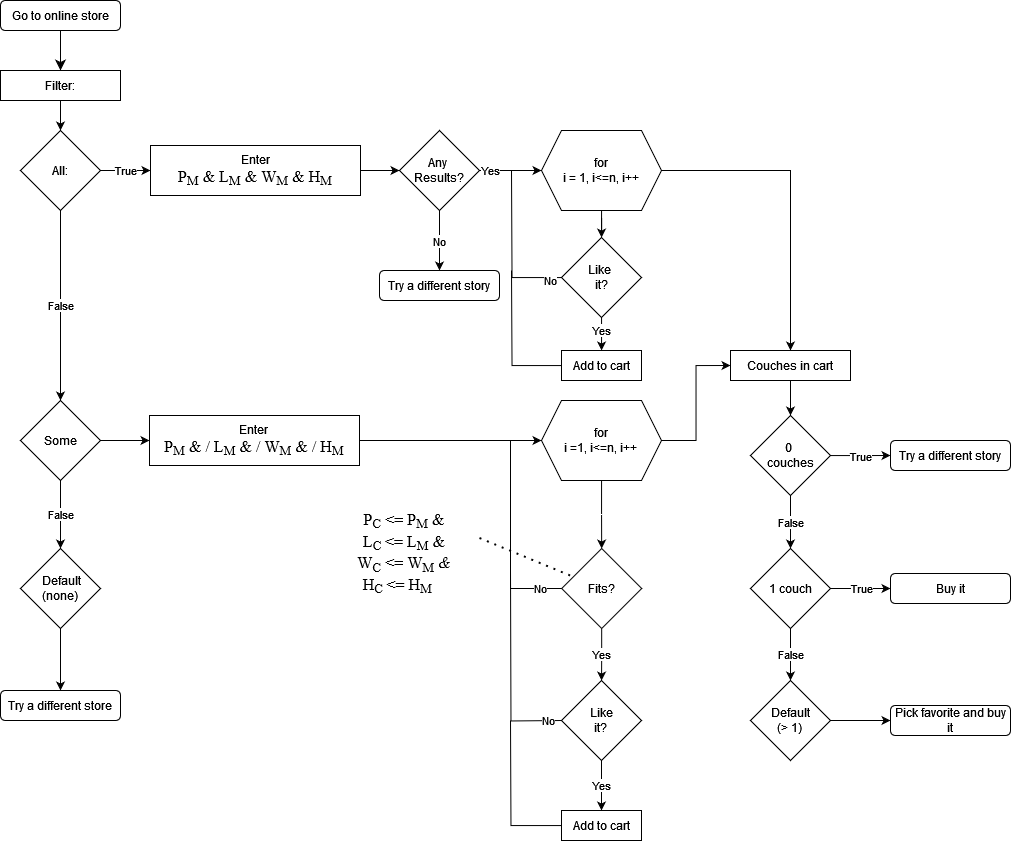

The diagram above was exported from draw.io. Its source (the exported page's mxGraphModel, read from the mxfile embedded in the PNG):
<mxGraphModel dx="1436" dy="2064" grid="1" gridSize="10" guides="1" tooltips="1" connect="1" arrows="1" fold="1" page="1" pageScale="1" pageWidth="827" pageHeight="1169" math="0" shadow="0">
  <root>
    <mxCell id="WIyWlLk6GJQsqaUBKTNV-0" />
    <mxCell id="WIyWlLk6GJQsqaUBKTNV-1" parent="WIyWlLk6GJQsqaUBKTNV-0" />
    <mxCell id="RGCpzH73G-TQinE6GXYf-12" style="edgeStyle=none;curved=1;rounded=0;orthogonalLoop=1;jettySize=auto;html=1;fontSize=12;startSize=8;endSize=8;" parent="WIyWlLk6GJQsqaUBKTNV-1" source="RGCpzH73G-TQinE6GXYf-10" edge="1">
      <mxGeometry relative="1" as="geometry">
        <mxPoint x="220" y="60" as="targetPoint" />
      </mxGeometry>
    </mxCell>
    <mxCell id="RGCpzH73G-TQinE6GXYf-10" value="Go to online store" style="rounded=1;whiteSpace=wrap;html=1;" parent="WIyWlLk6GJQsqaUBKTNV-1" vertex="1">
      <mxGeometry x="160" y="-10" width="120" height="30" as="geometry" />
    </mxCell>
    <mxCell id="iPjQXZM5m_J5KYEJstMm-7" style="edgeStyle=orthogonalEdgeStyle;rounded=0;orthogonalLoop=1;jettySize=auto;html=1;" edge="1" parent="WIyWlLk6GJQsqaUBKTNV-1" source="iPjQXZM5m_J5KYEJstMm-1" target="iPjQXZM5m_J5KYEJstMm-2">
      <mxGeometry relative="1" as="geometry" />
    </mxCell>
    <mxCell id="iPjQXZM5m_J5KYEJstMm-1" value="Filter:" style="rounded=0;whiteSpace=wrap;html=1;" vertex="1" parent="WIyWlLk6GJQsqaUBKTNV-1">
      <mxGeometry x="160" y="60" width="120" height="30" as="geometry" />
    </mxCell>
    <mxCell id="iPjQXZM5m_J5KYEJstMm-5" value="False" style="edgeStyle=orthogonalEdgeStyle;rounded=0;orthogonalLoop=1;jettySize=auto;html=1;" edge="1" parent="WIyWlLk6GJQsqaUBKTNV-1" source="iPjQXZM5m_J5KYEJstMm-2" target="iPjQXZM5m_J5KYEJstMm-3">
      <mxGeometry relative="1" as="geometry" />
    </mxCell>
    <mxCell id="iPjQXZM5m_J5KYEJstMm-9" value="True" style="edgeStyle=orthogonalEdgeStyle;rounded=0;orthogonalLoop=1;jettySize=auto;html=1;" edge="1" parent="WIyWlLk6GJQsqaUBKTNV-1" source="iPjQXZM5m_J5KYEJstMm-2" target="iPjQXZM5m_J5KYEJstMm-8">
      <mxGeometry relative="1" as="geometry" />
    </mxCell>
    <mxCell id="iPjQXZM5m_J5KYEJstMm-2" value="All:" style="rhombus;whiteSpace=wrap;html=1;" vertex="1" parent="WIyWlLk6GJQsqaUBKTNV-1">
      <mxGeometry x="180" y="120" width="80" height="80" as="geometry" />
    </mxCell>
    <mxCell id="iPjQXZM5m_J5KYEJstMm-6" value="False" style="edgeStyle=orthogonalEdgeStyle;rounded=0;orthogonalLoop=1;jettySize=auto;html=1;" edge="1" parent="WIyWlLk6GJQsqaUBKTNV-1" source="iPjQXZM5m_J5KYEJstMm-3" target="iPjQXZM5m_J5KYEJstMm-4">
      <mxGeometry relative="1" as="geometry" />
    </mxCell>
    <mxCell id="iPjQXZM5m_J5KYEJstMm-11" style="edgeStyle=orthogonalEdgeStyle;rounded=0;orthogonalLoop=1;jettySize=auto;html=1;" edge="1" parent="WIyWlLk6GJQsqaUBKTNV-1" source="iPjQXZM5m_J5KYEJstMm-3" target="iPjQXZM5m_J5KYEJstMm-10">
      <mxGeometry relative="1" as="geometry" />
    </mxCell>
    <mxCell id="iPjQXZM5m_J5KYEJstMm-3" value="Some" style="rhombus;whiteSpace=wrap;html=1;" vertex="1" parent="WIyWlLk6GJQsqaUBKTNV-1">
      <mxGeometry x="180" y="390" width="80" height="80" as="geometry" />
    </mxCell>
    <mxCell id="iPjQXZM5m_J5KYEJstMm-13" style="edgeStyle=orthogonalEdgeStyle;rounded=0;orthogonalLoop=1;jettySize=auto;html=1;" edge="1" parent="WIyWlLk6GJQsqaUBKTNV-1" source="iPjQXZM5m_J5KYEJstMm-4" target="iPjQXZM5m_J5KYEJstMm-12">
      <mxGeometry relative="1" as="geometry">
        <mxPoint x="220.05882352941194" y="618" as="targetPoint" />
      </mxGeometry>
    </mxCell>
    <mxCell id="iPjQXZM5m_J5KYEJstMm-4" value="&lt;div&gt;&amp;nbsp;Default&lt;/div&gt;&lt;div&gt;(none)&lt;br&gt;&lt;/div&gt;" style="rhombus;whiteSpace=wrap;html=1;" vertex="1" parent="WIyWlLk6GJQsqaUBKTNV-1">
      <mxGeometry x="180" y="538" width="80" height="80" as="geometry" />
    </mxCell>
    <mxCell id="iPjQXZM5m_J5KYEJstMm-15" style="edgeStyle=orthogonalEdgeStyle;rounded=0;orthogonalLoop=1;jettySize=auto;html=1;" edge="1" parent="WIyWlLk6GJQsqaUBKTNV-1" source="iPjQXZM5m_J5KYEJstMm-8">
      <mxGeometry relative="1" as="geometry">
        <mxPoint x="559" y="160.00000000000023" as="targetPoint" />
      </mxGeometry>
    </mxCell>
    <mxCell id="iPjQXZM5m_J5KYEJstMm-8" value="&lt;div&gt;Enter&lt;/div&gt;&lt;div&gt;&lt;span style=&quot;font-size:12.0pt;line-height:&lt;br/&gt;115%;font-family:&amp;quot;Times New Roman&amp;quot;,serif;mso-fareast-font-family:Aptos;&lt;br/&gt;mso-fareast-theme-font:minor-latin;mso-bidi-theme-font:minor-bidi;mso-ansi-language:&lt;br/&gt;EN-US;mso-fareast-language:EN-US;mso-bidi-language:AR-SA&quot; lang=&quot;EN-US&quot;&gt;P&lt;sub&gt;M&lt;/sub&gt; &amp;amp; L&lt;sub&gt;M&lt;/sub&gt; &amp;amp; W&lt;sub&gt;M&lt;/sub&gt; &amp;amp; H&lt;sub&gt;M&lt;/sub&gt; &lt;/span&gt;&lt;/div&gt;" style="rounded=0;whiteSpace=wrap;html=1;" vertex="1" parent="WIyWlLk6GJQsqaUBKTNV-1">
      <mxGeometry x="310" y="135" width="210" height="50" as="geometry" />
    </mxCell>
    <mxCell id="iPjQXZM5m_J5KYEJstMm-40" style="edgeStyle=orthogonalEdgeStyle;rounded=0;orthogonalLoop=1;jettySize=auto;html=1;" edge="1" parent="WIyWlLk6GJQsqaUBKTNV-1" source="iPjQXZM5m_J5KYEJstMm-10" target="iPjQXZM5m_J5KYEJstMm-21">
      <mxGeometry relative="1" as="geometry" />
    </mxCell>
    <mxCell id="iPjQXZM5m_J5KYEJstMm-10" value="&lt;div&gt;Enter&lt;/div&gt;&lt;div&gt;&lt;span style=&quot;font-size:12.0pt;line-height:&lt;br/&gt;115%;font-family:&amp;quot;Times New Roman&amp;quot;,serif;mso-fareast-font-family:Aptos;&lt;br/&gt;mso-fareast-theme-font:minor-latin;mso-bidi-theme-font:minor-bidi;mso-ansi-language:&lt;br/&gt;EN-US;mso-fareast-language:EN-US;mso-bidi-language:AR-SA&quot; lang=&quot;EN-US&quot;&gt;P&lt;sub&gt;M&lt;/sub&gt; &amp;amp; / L&lt;sub&gt;M&lt;/sub&gt; &amp;amp; / W&lt;sub&gt;M&lt;/sub&gt; &amp;amp; / H&lt;sub&gt;M&lt;/sub&gt; &lt;/span&gt;&lt;/div&gt;" style="rounded=0;whiteSpace=wrap;html=1;" vertex="1" parent="WIyWlLk6GJQsqaUBKTNV-1">
      <mxGeometry x="309" y="405" width="210" height="50" as="geometry" />
    </mxCell>
    <mxCell id="iPjQXZM5m_J5KYEJstMm-12" value="Try a different store" style="rounded=1;whiteSpace=wrap;html=1;" vertex="1" parent="WIyWlLk6GJQsqaUBKTNV-1">
      <mxGeometry x="160" y="680" width="120" height="30" as="geometry" />
    </mxCell>
    <mxCell id="iPjQXZM5m_J5KYEJstMm-36" style="edgeStyle=orthogonalEdgeStyle;rounded=0;orthogonalLoop=1;jettySize=auto;html=1;" edge="1" parent="WIyWlLk6GJQsqaUBKTNV-1" source="iPjQXZM5m_J5KYEJstMm-21" target="iPjQXZM5m_J5KYEJstMm-25">
      <mxGeometry relative="1" as="geometry" />
    </mxCell>
    <mxCell id="iPjQXZM5m_J5KYEJstMm-67" style="edgeStyle=orthogonalEdgeStyle;rounded=0;orthogonalLoop=1;jettySize=auto;html=1;entryX=0;entryY=0.5;entryDx=0;entryDy=0;" edge="1" parent="WIyWlLk6GJQsqaUBKTNV-1" source="iPjQXZM5m_J5KYEJstMm-21" target="iPjQXZM5m_J5KYEJstMm-82">
      <mxGeometry relative="1" as="geometry">
        <mxPoint x="890" y="365" as="targetPoint" />
      </mxGeometry>
    </mxCell>
    <mxCell id="iPjQXZM5m_J5KYEJstMm-21" value="&lt;div&gt;for&lt;/div&gt;&lt;div&gt;i =1, i&amp;lt;=n, i++&lt;br&gt;&lt;/div&gt;" style="shape=hexagon;perimeter=hexagonPerimeter2;whiteSpace=wrap;html=1;fixedSize=1;" vertex="1" parent="WIyWlLk6GJQsqaUBKTNV-1">
      <mxGeometry x="701" y="390" width="120" height="80" as="geometry" />
    </mxCell>
    <mxCell id="iPjQXZM5m_J5KYEJstMm-29" value="No" style="edgeStyle=orthogonalEdgeStyle;rounded=0;orthogonalLoop=1;jettySize=auto;html=1;strokeColor=default;endArrow=none;endFill=0;" edge="1" parent="WIyWlLk6GJQsqaUBKTNV-1" source="iPjQXZM5m_J5KYEJstMm-25">
      <mxGeometry x="-0.7847" relative="1" as="geometry">
        <mxPoint x="671" y="430" as="targetPoint" />
        <Array as="points">
          <mxPoint x="670" y="578" />
          <mxPoint x="670" y="430" />
        </Array>
        <mxPoint as="offset" />
      </mxGeometry>
    </mxCell>
    <mxCell id="iPjQXZM5m_J5KYEJstMm-57" value="Yes" style="edgeStyle=orthogonalEdgeStyle;rounded=0;orthogonalLoop=1;jettySize=auto;html=1;" edge="1" parent="WIyWlLk6GJQsqaUBKTNV-1" source="iPjQXZM5m_J5KYEJstMm-25" target="iPjQXZM5m_J5KYEJstMm-56">
      <mxGeometry relative="1" as="geometry" />
    </mxCell>
    <mxCell id="iPjQXZM5m_J5KYEJstMm-25" value="Fits?" style="rhombus;whiteSpace=wrap;html=1;" vertex="1" parent="WIyWlLk6GJQsqaUBKTNV-1">
      <mxGeometry x="721.21" y="538" width="80" height="80" as="geometry" />
    </mxCell>
    <mxCell id="iPjQXZM5m_J5KYEJstMm-26" value="&#10;&lt;span style=&quot;font-size:12.0pt;line-height:&lt;br/&gt;115%;font-family:&amp;quot;Times New Roman&amp;quot;,serif;mso-fareast-font-family:Aptos;&lt;br/&gt;mso-fareast-theme-font:minor-latin;mso-bidi-theme-font:minor-bidi;mso-ansi-language:&lt;br/&gt;EN-US;mso-fareast-language:EN-US;mso-bidi-language:AR-SA&quot; lang=&quot;EN-US&quot;&gt;P&lt;a name=&quot;_Hlk177502504&quot;&gt;&lt;sub&gt;C&lt;/sub&gt;&lt;/a&gt; &amp;lt;= P&lt;sub&gt;M&lt;/sub&gt; &amp;amp;&lt;br&gt;&lt;/span&gt;&lt;div&gt;&lt;span style=&quot;font-size:12.0pt;line-height:&lt;br/&gt;115%;font-family:&amp;quot;Times New Roman&amp;quot;,serif;mso-fareast-font-family:Aptos;&lt;br/&gt;mso-fareast-theme-font:minor-latin;mso-bidi-theme-font:minor-bidi;mso-ansi-language:&lt;br/&gt;EN-US;mso-fareast-language:EN-US;mso-bidi-language:AR-SA&quot; lang=&quot;EN-US&quot;&gt;L&lt;sub&gt;C &lt;/sub&gt;&amp;lt;= L&lt;sub&gt;M&lt;/sub&gt; &amp;amp;&lt;/span&gt;&lt;/div&gt;&lt;div&gt;&lt;span style=&quot;font-size:12.0pt;line-height:&lt;br/&gt;115%;font-family:&amp;quot;Times New Roman&amp;quot;,serif;mso-fareast-font-family:Aptos;&lt;br/&gt;mso-fareast-theme-font:minor-latin;mso-bidi-theme-font:minor-bidi;mso-ansi-language:&lt;br/&gt;EN-US;mso-fareast-language:EN-US;mso-bidi-language:AR-SA&quot; lang=&quot;EN-US&quot;&gt;W&lt;sub&gt;C&lt;/sub&gt; &amp;lt;= W&lt;sub&gt;M&lt;/sub&gt; &lt;i&gt;&amp;amp;&lt;/i&gt;&lt;/span&gt;&lt;/div&gt;&lt;div&gt;&lt;span style=&quot;font-size:12.0pt;line-height:&lt;br/&gt;115%;font-family:&amp;quot;Times New Roman&amp;quot;,serif;mso-fareast-font-family:Aptos;&lt;br/&gt;mso-fareast-theme-font:minor-latin;mso-bidi-theme-font:minor-bidi;mso-ansi-language:&lt;br/&gt;EN-US;mso-fareast-language:EN-US;mso-bidi-language:AR-SA&quot; lang=&quot;EN-US&quot;&gt; H&lt;sub&gt;C &lt;/sub&gt;&lt;/span&gt;&lt;span style=&quot;font-size:12.0pt;line-height:&lt;br/&gt;115%;font-family:&amp;quot;Times New Roman&amp;quot;,serif;mso-fareast-font-family:Aptos;&lt;br/&gt;mso-fareast-theme-font:minor-latin;mso-bidi-theme-font:minor-bidi;mso-ansi-language:&lt;br/&gt;EN-US;mso-fareast-language:EN-US;mso-bidi-language:AR-SA&quot; lang=&quot;EN-US&quot;&gt;&amp;lt;= H&lt;sub&gt;M&amp;nbsp;&amp;nbsp;&amp;nbsp;&amp;nbsp;&lt;/sub&gt; &lt;/span&gt;&lt;/div&gt;&#10;&#10;" style="text;html=1;align=center;verticalAlign=middle;whiteSpace=wrap;rounded=0;" vertex="1" parent="WIyWlLk6GJQsqaUBKTNV-1">
      <mxGeometry x="489" y="505" width="150" height="90" as="geometry" />
    </mxCell>
    <mxCell id="iPjQXZM5m_J5KYEJstMm-31" value="" style="endArrow=none;dashed=1;html=1;dashPattern=1 3;strokeWidth=2;rounded=0;exitX=1;exitY=0.25;exitDx=0;exitDy=0;" edge="1" parent="WIyWlLk6GJQsqaUBKTNV-1" source="iPjQXZM5m_J5KYEJstMm-26" target="iPjQXZM5m_J5KYEJstMm-25">
      <mxGeometry width="50" height="50" relative="1" as="geometry">
        <mxPoint x="650" y="561.2775898179475" as="sourcePoint" />
        <mxPoint x="922.21" y="558" as="targetPoint" />
      </mxGeometry>
    </mxCell>
    <mxCell id="iPjQXZM5m_J5KYEJstMm-44" value="No" style="edgeStyle=orthogonalEdgeStyle;rounded=0;orthogonalLoop=1;jettySize=auto;html=1;" edge="1" parent="WIyWlLk6GJQsqaUBKTNV-1" source="iPjQXZM5m_J5KYEJstMm-42" target="iPjQXZM5m_J5KYEJstMm-43">
      <mxGeometry relative="1" as="geometry" />
    </mxCell>
    <mxCell id="iPjQXZM5m_J5KYEJstMm-46" value="Yes" style="edgeStyle=orthogonalEdgeStyle;rounded=0;orthogonalLoop=1;jettySize=auto;html=1;" edge="1" parent="WIyWlLk6GJQsqaUBKTNV-1" source="iPjQXZM5m_J5KYEJstMm-42" target="iPjQXZM5m_J5KYEJstMm-45">
      <mxGeometry x="-0.6452" relative="1" as="geometry">
        <mxPoint as="offset" />
      </mxGeometry>
    </mxCell>
    <mxCell id="iPjQXZM5m_J5KYEJstMm-42" value="&lt;div&gt;Any&amp;nbsp;&lt;/div&gt;&lt;div&gt;Results?&lt;/div&gt;" style="rhombus;whiteSpace=wrap;html=1;" vertex="1" parent="WIyWlLk6GJQsqaUBKTNV-1">
      <mxGeometry x="559" y="120" width="80" height="80" as="geometry" />
    </mxCell>
    <mxCell id="iPjQXZM5m_J5KYEJstMm-43" value="Try a different story" style="rounded=1;whiteSpace=wrap;html=1;" vertex="1" parent="WIyWlLk6GJQsqaUBKTNV-1">
      <mxGeometry x="539" y="260" width="120" height="30" as="geometry" />
    </mxCell>
    <mxCell id="iPjQXZM5m_J5KYEJstMm-48" style="edgeStyle=orthogonalEdgeStyle;rounded=0;orthogonalLoop=1;jettySize=auto;html=1;" edge="1" parent="WIyWlLk6GJQsqaUBKTNV-1" source="iPjQXZM5m_J5KYEJstMm-45" target="iPjQXZM5m_J5KYEJstMm-47">
      <mxGeometry relative="1" as="geometry" />
    </mxCell>
    <mxCell id="iPjQXZM5m_J5KYEJstMm-54" style="edgeStyle=orthogonalEdgeStyle;rounded=0;orthogonalLoop=1;jettySize=auto;html=1;" edge="1" parent="WIyWlLk6GJQsqaUBKTNV-1" source="iPjQXZM5m_J5KYEJstMm-45" target="iPjQXZM5m_J5KYEJstMm-82">
      <mxGeometry relative="1" as="geometry">
        <mxPoint x="950" y="350" as="targetPoint" />
      </mxGeometry>
    </mxCell>
    <mxCell id="iPjQXZM5m_J5KYEJstMm-45" value="&lt;div&gt;for&lt;/div&gt;&lt;div&gt;i = 1, i&amp;lt;=n, i++&lt;br&gt;&lt;/div&gt;" style="shape=hexagon;perimeter=hexagonPerimeter2;whiteSpace=wrap;html=1;fixedSize=1;" vertex="1" parent="WIyWlLk6GJQsqaUBKTNV-1">
      <mxGeometry x="701" y="120" width="120" height="80" as="geometry" />
    </mxCell>
    <mxCell id="iPjQXZM5m_J5KYEJstMm-49" value="No" style="edgeStyle=orthogonalEdgeStyle;rounded=0;orthogonalLoop=1;jettySize=auto;html=1;endArrow=none;endFill=0;" edge="1" parent="WIyWlLk6GJQsqaUBKTNV-1" source="iPjQXZM5m_J5KYEJstMm-47">
      <mxGeometry x="-0.8722" y="3" relative="1" as="geometry">
        <mxPoint x="671" y="160" as="targetPoint" />
        <mxPoint as="offset" />
      </mxGeometry>
    </mxCell>
    <mxCell id="iPjQXZM5m_J5KYEJstMm-51" value="Yes" style="edgeStyle=orthogonalEdgeStyle;rounded=0;orthogonalLoop=1;jettySize=auto;html=1;" edge="1" parent="WIyWlLk6GJQsqaUBKTNV-1" source="iPjQXZM5m_J5KYEJstMm-47" target="iPjQXZM5m_J5KYEJstMm-50">
      <mxGeometry x="-0.4449" relative="1" as="geometry">
        <mxPoint as="offset" />
      </mxGeometry>
    </mxCell>
    <mxCell id="iPjQXZM5m_J5KYEJstMm-47" value="&lt;div&gt;Like&amp;nbsp;&lt;/div&gt;&lt;div&gt;it?&lt;/div&gt;" style="rhombus;whiteSpace=wrap;html=1;" vertex="1" parent="WIyWlLk6GJQsqaUBKTNV-1">
      <mxGeometry x="721" y="227" width="80" height="80" as="geometry" />
    </mxCell>
    <mxCell id="iPjQXZM5m_J5KYEJstMm-52" style="edgeStyle=orthogonalEdgeStyle;rounded=0;orthogonalLoop=1;jettySize=auto;html=1;endArrow=none;endFill=0;" edge="1" parent="WIyWlLk6GJQsqaUBKTNV-1" source="iPjQXZM5m_J5KYEJstMm-50">
      <mxGeometry relative="1" as="geometry">
        <mxPoint x="671" y="260" as="targetPoint" />
      </mxGeometry>
    </mxCell>
    <mxCell id="iPjQXZM5m_J5KYEJstMm-50" value="Add to cart" style="rounded=0;whiteSpace=wrap;html=1;" vertex="1" parent="WIyWlLk6GJQsqaUBKTNV-1">
      <mxGeometry x="721" y="340" width="80" height="30" as="geometry" />
    </mxCell>
    <mxCell id="iPjQXZM5m_J5KYEJstMm-69" style="edgeStyle=orthogonalEdgeStyle;rounded=0;orthogonalLoop=1;jettySize=auto;html=1;" edge="1" parent="WIyWlLk6GJQsqaUBKTNV-1" source="iPjQXZM5m_J5KYEJstMm-82" target="iPjQXZM5m_J5KYEJstMm-68">
      <mxGeometry relative="1" as="geometry">
        <mxPoint x="950" y="380" as="sourcePoint" />
      </mxGeometry>
    </mxCell>
    <mxCell id="iPjQXZM5m_J5KYEJstMm-58" value="No" style="edgeStyle=orthogonalEdgeStyle;rounded=0;orthogonalLoop=1;jettySize=auto;html=1;endArrow=none;endFill=0;" edge="1" parent="WIyWlLk6GJQsqaUBKTNV-1">
      <mxGeometry x="-0.8653" relative="1" as="geometry">
        <mxPoint x="670" y="560" as="targetPoint" />
        <mxPoint x="722.21" y="710" as="sourcePoint" />
        <mxPoint as="offset" />
      </mxGeometry>
    </mxCell>
    <mxCell id="iPjQXZM5m_J5KYEJstMm-62" value="Yes" style="edgeStyle=orthogonalEdgeStyle;rounded=0;orthogonalLoop=1;jettySize=auto;html=1;" edge="1" parent="WIyWlLk6GJQsqaUBKTNV-1" source="iPjQXZM5m_J5KYEJstMm-56" target="iPjQXZM5m_J5KYEJstMm-59">
      <mxGeometry relative="1" as="geometry" />
    </mxCell>
    <mxCell id="iPjQXZM5m_J5KYEJstMm-56" value="&lt;div&gt;Like&lt;/div&gt;&lt;div&gt;it?&lt;br&gt;&lt;/div&gt;" style="rhombus;whiteSpace=wrap;html=1;" vertex="1" parent="WIyWlLk6GJQsqaUBKTNV-1">
      <mxGeometry x="721" y="670" width="80" height="80" as="geometry" />
    </mxCell>
    <mxCell id="iPjQXZM5m_J5KYEJstMm-64" style="edgeStyle=orthogonalEdgeStyle;rounded=0;orthogonalLoop=1;jettySize=auto;html=1;endArrow=none;endFill=0;" edge="1" parent="WIyWlLk6GJQsqaUBKTNV-1" source="iPjQXZM5m_J5KYEJstMm-59">
      <mxGeometry relative="1" as="geometry">
        <mxPoint x="670" y="710" as="targetPoint" />
      </mxGeometry>
    </mxCell>
    <mxCell id="iPjQXZM5m_J5KYEJstMm-59" value="Add to cart" style="rounded=0;whiteSpace=wrap;html=1;" vertex="1" parent="WIyWlLk6GJQsqaUBKTNV-1">
      <mxGeometry x="721" y="800" width="80" height="30" as="geometry" />
    </mxCell>
    <mxCell id="iPjQXZM5m_J5KYEJstMm-71" value="True" style="edgeStyle=orthogonalEdgeStyle;rounded=0;orthogonalLoop=1;jettySize=auto;html=1;" edge="1" parent="WIyWlLk6GJQsqaUBKTNV-1" source="iPjQXZM5m_J5KYEJstMm-68">
      <mxGeometry relative="1" as="geometry">
        <mxPoint x="1050.0000000000002" y="445" as="targetPoint" />
      </mxGeometry>
    </mxCell>
    <mxCell id="iPjQXZM5m_J5KYEJstMm-74" value="False" style="edgeStyle=orthogonalEdgeStyle;rounded=0;orthogonalLoop=1;jettySize=auto;html=1;" edge="1" parent="WIyWlLk6GJQsqaUBKTNV-1" source="iPjQXZM5m_J5KYEJstMm-68" target="iPjQXZM5m_J5KYEJstMm-73">
      <mxGeometry relative="1" as="geometry" />
    </mxCell>
    <mxCell id="iPjQXZM5m_J5KYEJstMm-68" value="&lt;div&gt;0&amp;nbsp;&lt;/div&gt;&lt;div&gt;couches&lt;/div&gt;" style="rhombus;whiteSpace=wrap;html=1;" vertex="1" parent="WIyWlLk6GJQsqaUBKTNV-1">
      <mxGeometry x="910" y="405" width="80" height="80" as="geometry" />
    </mxCell>
    <mxCell id="iPjQXZM5m_J5KYEJstMm-72" value="Try a different story" style="rounded=1;whiteSpace=wrap;html=1;" vertex="1" parent="WIyWlLk6GJQsqaUBKTNV-1">
      <mxGeometry x="1050" y="430" width="120" height="30" as="geometry" />
    </mxCell>
    <mxCell id="iPjQXZM5m_J5KYEJstMm-76" value="True" style="edgeStyle=orthogonalEdgeStyle;rounded=0;orthogonalLoop=1;jettySize=auto;html=1;" edge="1" parent="WIyWlLk6GJQsqaUBKTNV-1" source="iPjQXZM5m_J5KYEJstMm-73" target="iPjQXZM5m_J5KYEJstMm-75">
      <mxGeometry relative="1" as="geometry" />
    </mxCell>
    <mxCell id="iPjQXZM5m_J5KYEJstMm-78" value="False" style="edgeStyle=orthogonalEdgeStyle;rounded=0;orthogonalLoop=1;jettySize=auto;html=1;" edge="1" parent="WIyWlLk6GJQsqaUBKTNV-1" source="iPjQXZM5m_J5KYEJstMm-73" target="iPjQXZM5m_J5KYEJstMm-77">
      <mxGeometry relative="1" as="geometry" />
    </mxCell>
    <mxCell id="iPjQXZM5m_J5KYEJstMm-73" value="1 couch" style="rhombus;whiteSpace=wrap;html=1;" vertex="1" parent="WIyWlLk6GJQsqaUBKTNV-1">
      <mxGeometry x="910" y="538" width="80" height="80" as="geometry" />
    </mxCell>
    <mxCell id="iPjQXZM5m_J5KYEJstMm-75" value="Buy it" style="rounded=1;whiteSpace=wrap;html=1;" vertex="1" parent="WIyWlLk6GJQsqaUBKTNV-1">
      <mxGeometry x="1050" y="563" width="120" height="30" as="geometry" />
    </mxCell>
    <mxCell id="iPjQXZM5m_J5KYEJstMm-81" style="edgeStyle=orthogonalEdgeStyle;rounded=0;orthogonalLoop=1;jettySize=auto;html=1;" edge="1" parent="WIyWlLk6GJQsqaUBKTNV-1" source="iPjQXZM5m_J5KYEJstMm-77" target="iPjQXZM5m_J5KYEJstMm-80">
      <mxGeometry relative="1" as="geometry" />
    </mxCell>
    <mxCell id="iPjQXZM5m_J5KYEJstMm-77" value="&lt;div&gt;Default&lt;/div&gt;&lt;div&gt;(&amp;gt; 1)&lt;br&gt;&lt;/div&gt;" style="rhombus;whiteSpace=wrap;html=1;" vertex="1" parent="WIyWlLk6GJQsqaUBKTNV-1">
      <mxGeometry x="910" y="670" width="80" height="80" as="geometry" />
    </mxCell>
    <mxCell id="iPjQXZM5m_J5KYEJstMm-80" value="Pick favorite and buy it" style="rounded=1;whiteSpace=wrap;html=1;" vertex="1" parent="WIyWlLk6GJQsqaUBKTNV-1">
      <mxGeometry x="1050" y="695" width="120" height="30" as="geometry" />
    </mxCell>
    <mxCell id="iPjQXZM5m_J5KYEJstMm-82" value="Couches in cart" style="rounded=0;whiteSpace=wrap;html=1;" vertex="1" parent="WIyWlLk6GJQsqaUBKTNV-1">
      <mxGeometry x="890" y="340" width="120" height="30" as="geometry" />
    </mxCell>
  </root>
</mxGraphModel>